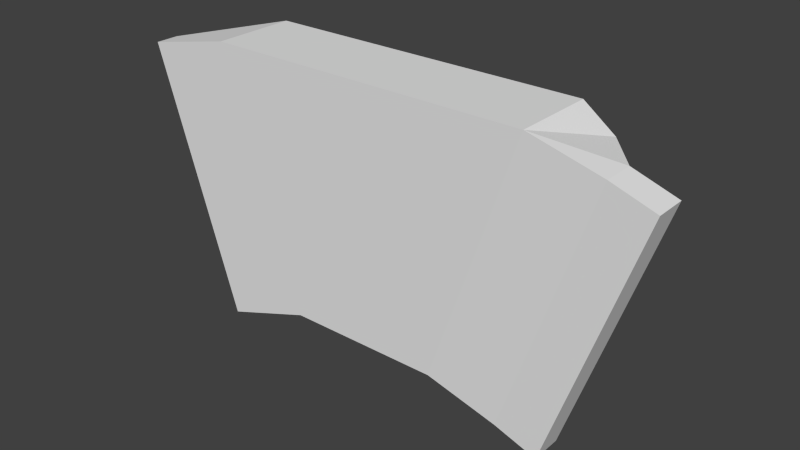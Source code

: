 # Source: accordion.blend  (saved by Blender 2.66.1; exported with 4.5.12 LTS)
import bpy
from mathutils import Matrix  # noqa: F401  (used for matrix-valued properties, if any)

bpy.ops.wm.read_factory_settings(use_empty=True)
scene = bpy.context.scene
scene.name = 'Scene'

# ---- collections
col_collection_1 = bpy.data.collections.new('Collection 1'); scene.collection.children.link(col_collection_1)

# ---- world
world_world = bpy.data.worlds.new('World'); scene.world = world_world
world_world.color = (0.05088, 0.05088, 0.05088)
world_world.use_sun_shadow = False
world_world.sun_shadow_jitter_overblur = 0.0
world_world.cycles.sampling_method = 'MANUAL'
world_world.cycles.sample_map_resolution = 256

# ---- meshes
me_cube_001 = bpy.data.meshes.new('Cube.001')
me_cube_001.from_pydata([(-0.6125, -1.0, -1.0), (-0.6125, 1.0, -1.0), (0.6125, 1.0, -1.0), (0.6125, -1.0, -1.0), (-1.285, -1.0, 1.0), (-1.285, 1.0, 1.0), (1.285, 1.0, 1.0), (1.285, -1.0, 1.0), (1.173, -0.2162, -1.154), (1.173, -0.9736, -1.154), (1.846, -0.2162, 0.8461), (1.846, -0.9736, 0.8461), (0.9488, 1.0, 0.0), (1.509, -0.2162, -0.1539), (1.57, 0.7839, 0.8474), (0.8972, 0.7839, -1.153), (1.233, 0.7839, -0.1526), (1.512, -0.2162, -1.268), (1.512, -0.9736, -1.268), (2.184, -0.2162, 0.7323), (2.184, -0.9736, 0.7323), (1.848, -0.2162, -0.2677), (-1.329, -0.9917, -1.25), (-1.329, -0.4288, -1.25), (-2.002, -0.9917, 0.8483), (-2.002, -0.4288, 0.8483)], [], [(0, 4, 24, 22), (5, 6, 12, 2, 1), (6, 7, 11, 10, 14), (7, 4, 0, 3), (0, 1, 2, 3), (7, 6, 5, 4), (13, 10, 19, 21), (7, 3, 9, 11), (9, 8, 17, 18), (3, 2, 15, 8, 9), (2, 12, 6, 14, 16, 15), (19, 20, 18, 17, 21), (11, 9, 18, 20), (16, 14, 10, 13, 8, 15), (8, 13, 21, 17), (10, 11, 20, 19), (24, 25, 23, 22), (4, 5, 25, 24), (5, 1, 23, 25), (1, 0, 22, 23)])
me_cube_001.use_remesh_preserve_volume = False
me_cube_001.use_remesh_preserve_attributes = False
me_cube_001.use_mirror_vertex_groups = False
me_cube_001.update()

# ---- objects
ob_cube = bpy.data.objects.new('Cube', me_cube_001)

# ---- transforms, parenting, visibility, modifiers, constraints
ob_cube.location = (0.0, 0.0, 0.0)
ob_cube.scale = (1.819, 0.5933, 1.819)
ob_cube.lineart.crease_threshold = 0.0

# ---- collection membership
col_collection_1.objects.link(ob_cube)

# ---- scene / render settings (as saved in the file)
scene.frame_start = 1; scene.frame_end = 250; scene.frame_set(1)
scene.render.engine = 'BLENDER_EEVEE_NEXT'
scene.render.image_settings.color_mode = 'RGB'
scene.render.image_settings.compression = 90
scene.render.resolution_percentage = 50
scene.render.dither_intensity = 0.0
scene.render.bake_margin = 2
scene.cycles.use_denoising = False
scene.cycles.samples = 10
scene.cycles.sampling_pattern = 'TABULATED_SOBOL'
scene.cycles.light_sampling_threshold = 0.0
scene.cycles.use_adaptive_sampling = False
scene.cycles.use_light_tree = False
scene.cycles.blur_glossy = 0.0
scene.cycles.volume_bounces = 1
scene.cycles.pixel_filter_type = 'GAUSSIAN'
scene.cycles.sample_clamp_indirect = 0.0
scene.view_settings.view_transform = 'Standard'
bpy.context.view_layer.update()

# ---- added for rendering (the .blend has no active camera and no usable light): camera, sun
cam_auto = bpy.data.cameras.new('AutoCamera')
cam_auto.lens = 50.0
cam_auto.sensor_width = 36.0
cam_auto.clip_end = 1000.0
ob_auto_camera = bpy.data.objects.new('AutoCamera', cam_auto)
scene.collection.objects.link(ob_auto_camera)
ob_auto_camera.location = (8.25174, -9.70323, 6.22536)
ob_auto_camera.rotation_euler = (1.09748, -7.21219e-08, 0.694738)
scene.camera = ob_auto_camera
light_auto_sun = bpy.data.lights.new('AutoSun', 'SUN')
light_auto_sun.energy = 3.0
light_auto_sun.angle = 0.0523599
ob_auto_sun = bpy.data.objects.new('AutoSun', light_auto_sun)
scene.collection.objects.link(ob_auto_sun)
ob_auto_sun.rotation_euler = (0.872665, 0.174533, 0.523599)
bpy.context.view_layer.update()
